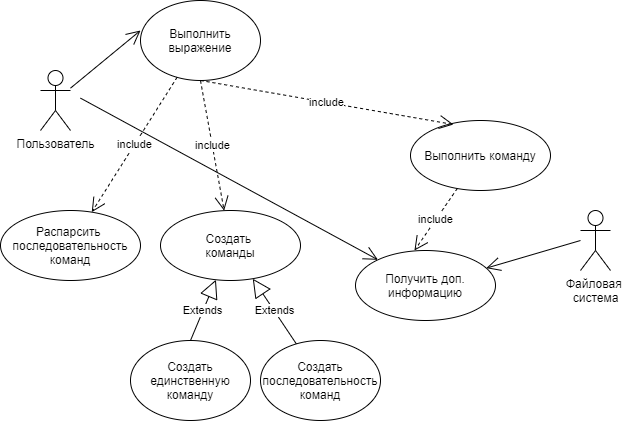

The diagram above was exported from draw.io. Its source (the exported page's mxGraphModel, read from the mxfile embedded in the PNG):
<mxGraphModel dx="924" dy="1472" grid="1" gridSize="10" guides="1" tooltips="1" connect="1" arrows="1" fold="1" page="1" pageScale="1" pageWidth="850" pageHeight="1100" math="0" shadow="0">
  <root>
    <mxCell id="0" />
    <mxCell id="1" parent="0" />
    <mxCell id="ETxE0JOG0D_GKY3MnyW6-1" value="Пользователь" style="shape=umlActor;verticalLabelPosition=bottom;verticalAlign=top;html=1;outlineConnect=0;" vertex="1" parent="1">
      <mxGeometry x="100" y="500" width="30" height="60" as="geometry" />
    </mxCell>
    <mxCell id="ETxE0JOG0D_GKY3MnyW6-4" value="Выполнить выражение" style="ellipse;whiteSpace=wrap;html=1;" vertex="1" parent="1">
      <mxGeometry x="200" y="430" width="120" height="80" as="geometry" />
    </mxCell>
    <mxCell id="ETxE0JOG0D_GKY3MnyW6-5" value="Создать&lt;br&gt;единственную&lt;br&gt;команду" style="ellipse;whiteSpace=wrap;html=1;" vertex="1" parent="1">
      <mxGeometry x="190" y="770" width="120" height="80" as="geometry" />
    </mxCell>
    <mxCell id="ETxE0JOG0D_GKY3MnyW6-6" value="Создать&lt;br&gt;последовательность команд" style="ellipse;whiteSpace=wrap;html=1;" vertex="1" parent="1">
      <mxGeometry x="320" y="770" width="120" height="80" as="geometry" />
    </mxCell>
    <mxCell id="ETxE0JOG0D_GKY3MnyW6-7" value="Extends" style="endArrow=block;endSize=16;endFill=0;html=1;exitX=0.5;exitY=0;exitDx=0;exitDy=0;" edge="1" parent="1" source="ETxE0JOG0D_GKY3MnyW6-5" target="ETxE0JOG0D_GKY3MnyW6-11">
      <mxGeometry width="160" relative="1" as="geometry">
        <mxPoint x="510" y="600" as="sourcePoint" />
        <mxPoint x="670" y="600" as="targetPoint" />
      </mxGeometry>
    </mxCell>
    <mxCell id="ETxE0JOG0D_GKY3MnyW6-8" value="Extends" style="endArrow=block;endSize=16;endFill=0;html=1;" edge="1" parent="1" source="ETxE0JOG0D_GKY3MnyW6-6" target="ETxE0JOG0D_GKY3MnyW6-11">
      <mxGeometry width="160" relative="1" as="geometry">
        <mxPoint x="403.96000000000004" y="444" as="sourcePoint" />
        <mxPoint x="333" y="462" as="targetPoint" />
      </mxGeometry>
    </mxCell>
    <mxCell id="ETxE0JOG0D_GKY3MnyW6-10" value="Распарсить &lt;br&gt;последовательность команд" style="ellipse;whiteSpace=wrap;html=1;" vertex="1" parent="1">
      <mxGeometry x="60" y="640" width="140" height="70" as="geometry" />
    </mxCell>
    <mxCell id="ETxE0JOG0D_GKY3MnyW6-11" value="Создать &lt;br&gt;команды" style="ellipse;whiteSpace=wrap;html=1;" vertex="1" parent="1">
      <mxGeometry x="220" y="640" width="140" height="70" as="geometry" />
    </mxCell>
    <mxCell id="ETxE0JOG0D_GKY3MnyW6-13" value="Выполнить команду" style="ellipse;whiteSpace=wrap;html=1;" vertex="1" parent="1">
      <mxGeometry x="470" y="550" width="140" height="70" as="geometry" />
    </mxCell>
    <mxCell id="ETxE0JOG0D_GKY3MnyW6-17" value="include" style="endArrow=open;endSize=12;dashed=1;html=1;entryX=0.307;entryY=0.057;entryDx=0;entryDy=0;entryPerimeter=0;exitX=0.5;exitY=1;exitDx=0;exitDy=0;" edge="1" parent="1" source="ETxE0JOG0D_GKY3MnyW6-4" target="ETxE0JOG0D_GKY3MnyW6-13">
      <mxGeometry width="160" relative="1" as="geometry">
        <mxPoint x="270" y="510" as="sourcePoint" />
        <mxPoint x="293" y="647.97" as="targetPoint" />
      </mxGeometry>
    </mxCell>
    <mxCell id="ETxE0JOG0D_GKY3MnyW6-18" value="" style="endArrow=open;endFill=1;endSize=12;html=1;" edge="1" parent="1" source="ETxE0JOG0D_GKY3MnyW6-1">
      <mxGeometry width="160" relative="1" as="geometry">
        <mxPoint x="140" y="460" as="sourcePoint" />
        <mxPoint x="200" y="460" as="targetPoint" />
      </mxGeometry>
    </mxCell>
    <mxCell id="ETxE0JOG0D_GKY3MnyW6-20" value="" style="endArrow=open;endFill=1;endSize=12;html=1;" edge="1" parent="1" target="ETxE0JOG0D_GKY3MnyW6-22">
      <mxGeometry width="160" relative="1" as="geometry">
        <mxPoint x="140" y="527.6470588235295" as="sourcePoint" />
        <mxPoint x="290" y="610" as="targetPoint" />
      </mxGeometry>
    </mxCell>
    <mxCell id="ETxE0JOG0D_GKY3MnyW6-22" value="Получить доп. информацию" style="ellipse;whiteSpace=wrap;html=1;" vertex="1" parent="1">
      <mxGeometry x="415" y="680" width="140" height="70" as="geometry" />
    </mxCell>
    <mxCell id="ETxE0JOG0D_GKY3MnyW6-25" value="Файловая &lt;br&gt;система" style="shape=umlActor;verticalLabelPosition=bottom;verticalAlign=top;html=1;outlineConnect=0;" vertex="1" parent="1">
      <mxGeometry x="640" y="640" width="30" height="60" as="geometry" />
    </mxCell>
    <mxCell id="ETxE0JOG0D_GKY3MnyW6-26" value="" style="endArrow=open;endFill=1;endSize=12;html=1;" edge="1" parent="1" target="ETxE0JOG0D_GKY3MnyW6-22">
      <mxGeometry width="160" relative="1" as="geometry">
        <mxPoint x="640" y="670" as="sourcePoint" />
        <mxPoint x="447.53753704878886" y="699.2739693568797" as="targetPoint" />
      </mxGeometry>
    </mxCell>
    <mxCell id="ETxE0JOG0D_GKY3MnyW6-27" value="include" style="endArrow=open;endSize=12;dashed=1;html=1;entryX=0.421;entryY=0;entryDx=0;entryDy=0;entryPerimeter=0;" edge="1" parent="1" source="ETxE0JOG0D_GKY3MnyW6-13" target="ETxE0JOG0D_GKY3MnyW6-22">
      <mxGeometry width="160" relative="1" as="geometry">
        <mxPoint x="270" y="510" as="sourcePoint" />
        <mxPoint x="522.98" y="563.99" as="targetPoint" />
      </mxGeometry>
    </mxCell>
    <mxCell id="ETxE0JOG0D_GKY3MnyW6-28" value="include" style="endArrow=open;endSize=12;dashed=1;html=1;exitX=0.5;exitY=1;exitDx=0;exitDy=0;" edge="1" parent="1" source="ETxE0JOG0D_GKY3MnyW6-4" target="ETxE0JOG0D_GKY3MnyW6-11">
      <mxGeometry width="160" relative="1" as="geometry">
        <mxPoint x="280" y="520" as="sourcePoint" />
        <mxPoint x="532.98" y="573.99" as="targetPoint" />
      </mxGeometry>
    </mxCell>
    <mxCell id="ETxE0JOG0D_GKY3MnyW6-29" value="include" style="endArrow=open;endSize=12;dashed=1;html=1;" edge="1" parent="1" source="ETxE0JOG0D_GKY3MnyW6-4" target="ETxE0JOG0D_GKY3MnyW6-10">
      <mxGeometry width="160" relative="1" as="geometry">
        <mxPoint x="290" y="530" as="sourcePoint" />
        <mxPoint x="542.98" y="583.99" as="targetPoint" />
      </mxGeometry>
    </mxCell>
  </root>
</mxGraphModel>